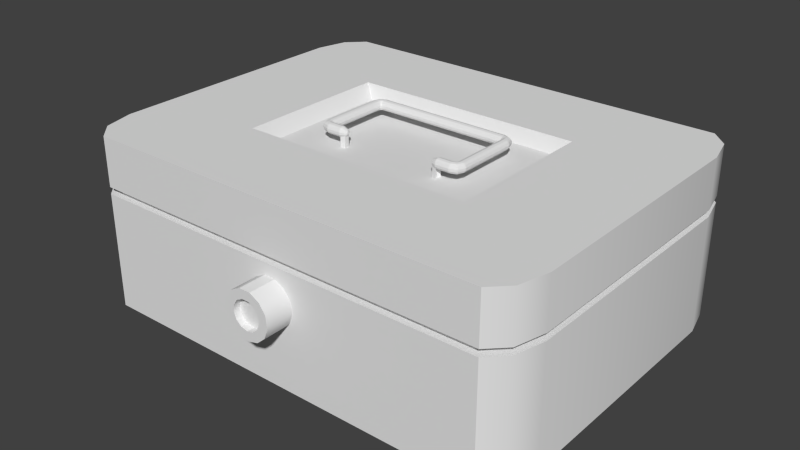 # Source: geldkassette1.blend  (saved by Blender 2.70.0; exported with 4.5.12 LTS)
import bpy
from mathutils import Matrix  # noqa: F401  (used for matrix-valued properties, if any)

bpy.ops.wm.read_factory_settings(use_empty=True)
scene = bpy.context.scene
scene.name = 'Scene'

# ---- collections
col_collection_1 = bpy.data.collections.new('Collection 1'); scene.collection.children.link(col_collection_1)

# ---- world
world_world = bpy.data.worlds.new('World'); scene.world = world_world
world_world.color = (0.05088, 0.05088, 0.05088)
world_world.use_sun_shadow = False
world_world.sun_shadow_jitter_overblur = 0.0
world_world.cycles.sampling_method = 'MANUAL'
world_world.cycles.sample_map_resolution = 256

# ---- meshes
me_cube_001 = bpy.data.meshes.new('Cube.001')
me_cube_001.from_pydata([(0.3441, 0.2223, 1.059), (0.3443, -0.1692, 1.059), (0.3551, 0.2223, 1.052), (0.3553, -0.1692, 1.052), (0.3636, 0.2223, 1.033), (0.3637, -0.1692, 1.033), (0.3676, 0.2223, 1.006), (0.3677, -0.1692, 1.006), (0.3662, 0.2223, 0.977), (0.3664, -0.1692, 0.977), (0.3598, 0.2223, 0.9531), (0.36, -0.1692, 0.9531), (0.3498, 0.2223, 0.9397), (0.35, -0.1692, 0.9397), (0.3385, 0.2223, 0.9397), (0.3387, -0.1692, 0.9397), (0.3285, 0.2223, 0.9531), (0.3287, -0.1692, 0.9531), (0.3221, 0.2223, 0.977), (0.3222, -0.1692, 0.977), (0.3207, 0.2223, 1.006), (0.3209, -0.1692, 1.006), (0.3247, 0.2223, 1.033), (0.3249, -0.1692, 1.033), (0.3332, 0.2223, 1.052), (0.3333, -0.1692, 1.052), (0.3378, -0.1943, 1.059), (0.3456, -0.2052, 1.052), (0.3516, -0.2136, 1.033), (0.3544, -0.2176, 1.006), (0.3535, -0.2162, 0.977), (0.3489, -0.2098, 0.9531), (0.3418, -0.1999, 0.9397), (0.3338, -0.1887, 0.9397), (0.3268, -0.1787, 0.9531), (0.3222, -0.1723, 0.977), (0.3213, -0.171, 1.006), (0.3241, -0.175, 1.033), (0.3301, -0.1834, 1.052), (0.3203, -0.2034, 1.059), (0.3203, -0.2188, 1.052), (0.3203, -0.2307, 1.033), (0.3203, -0.2364, 1.006), (0.3203, -0.2344, 0.977), (0.3203, -0.2254, 0.9531), (0.3203, -0.2113, 0.9397), (0.3203, -0.1955, 0.9397), (0.3203, -0.1814, 0.9531), (0.3203, -0.1724, 0.977), (0.3203, -0.1704, 1.006), (0.3203, -0.1761, 1.033), (0.3203, -0.188, 1.052), (0.2562, -0.2035, 1.059), (0.2562, -0.2189, 1.052), (0.2562, -0.2308, 1.033), (0.2562, -0.2364, 1.006), (0.2562, -0.2345, 0.977), (0.2562, -0.2255, 0.9531), (0.2473, -0.2114, 0.9397), (0.2473, -0.1955, 0.9397), (0.2562, -0.1814, 0.9531), (0.2562, -0.1724, 0.977), (0.2562, -0.1705, 1.006), (0.2562, -0.1761, 1.033), (0.2562, -0.188, 1.052), (0.338, 0.2516, 1.059), (0.3457, 0.2625, 1.052), (0.3517, 0.2709, 1.033), (0.3545, 0.2749, 1.006), (0.3535, 0.2736, 0.977), (0.349, 0.2672, 0.9531), (0.3419, 0.2572, 0.9397), (0.334, 0.246, 0.9397), (0.3269, 0.236, 0.9531), (0.3224, 0.2296, 0.977), (0.3214, 0.2283, 1.006), (0.3242, 0.2323, 1.033), (0.3302, 0.2407, 1.052), (0.3202, 0.2646, 1.059), (0.3202, 0.28, 1.052), (0.3202, 0.2919, 1.033), (0.3202, 0.2976, 1.006), (0.3202, 0.2956, 0.977), (0.3202, 0.2866, 0.9531), (0.3202, 0.2725, 0.9397), (0.3202, 0.2567, 0.9397), (0.3202, 0.2426, 0.9531), (0.3202, 0.2336, 0.977), (0.3202, 0.2316, 1.006), (0.3202, 0.2373, 1.033), (0.3202, 0.2492, 1.052), (0.2352, -0.2035, 1.039), (0.2352, -0.2138, 1.034), (0.2352, -0.2217, 1.021), (0.2352, -0.2255, 1.003), (0.2352, -0.2242, 0.9841), (0.2352, -0.2182, 0.9682), (0.2352, -0.2088, 0.9592), (0.2352, -0.1982, 0.9592), (0.2352, -0.1888, 0.9682), (0.2352, -0.1827, 0.9841), (0.2352, -0.1815, 1.003), (0.2352, -0.1852, 1.021), (0.2352, -0.1932, 1.034), (0.2285, -0.2035, 1.014), (0.2285, -0.2075, 1.013), (0.2285, -0.2106, 1.007), (0.2285, -0.2121, 1.0), (0.2285, -0.2116, 0.9929), (0.2285, -0.2092, 0.9867), (0.2285, -0.2056, 0.9831), (0.2285, -0.2014, 0.9831), (0.2285, -0.1977, 0.9867), (0.2285, -0.1954, 0.9929), (0.2285, -0.1949, 1.0), (0.2285, -0.1964, 1.007), (0.2285, -0.1995, 1.013), (0.2562, -0.2255, -0.04163), (0.2562, -0.2114, -0.05511), (0.2562, -0.1955, -0.05511), (0.2562, -0.1814, -0.04163), (0.2352, -0.2182, -0.02657), (0.2352, -0.2088, -0.03557), (0.2352, -0.1982, -0.03557), (0.2352, -0.1888, -0.02657), (-0.3162, 0.2223, 1.059), (-0.3163, -0.1692, 1.059), (-0.3271, 0.2223, 1.052), (-0.3273, -0.1692, 1.052), (-0.3356, 0.2223, 1.033), (-0.3358, -0.1692, 1.033), (-0.3396, 0.2223, 1.006), (-0.3398, -0.1692, 1.006), (-0.3382, 0.2223, 0.977), (-0.3384, -0.1692, 0.977), (-0.3318, 0.2223, 0.9531), (-0.332, -0.1692, 0.9531), (-0.3218, 0.2223, 0.9397), (-0.322, -0.1692, 0.9397), (-0.3105, 0.2223, 0.9397), (-0.3107, -0.1692, 0.9397), (-0.3005, 0.2223, 0.9531), (-0.3007, -0.1692, 0.9531), (-0.2941, 0.2223, 0.977), (-0.2943, -0.1692, 0.977), (-0.2928, 0.2223, 1.006), (-0.2929, -0.1692, 1.006), (-0.2968, 0.2223, 1.033), (-0.2969, -0.1692, 1.033), (-0.3052, 0.2223, 1.052), (-0.3054, -0.1692, 1.052), (-0.3099, -0.1943, 1.059), (-0.3176, -0.2052, 1.052), (-0.3236, -0.2136, 1.033), (-0.3265, -0.2176, 1.006), (-0.3255, -0.2162, 0.977), (-0.321, -0.2098, 0.9531), (-0.3139, -0.1999, 0.9397), (-0.3059, -0.1887, 0.9397), (-0.2988, -0.1787, 0.9531), (-0.2943, -0.1723, 0.977), (-0.2933, -0.171, 1.006), (-0.2961, -0.175, 1.033), (-0.3021, -0.1834, 1.052), (-0.2923, -0.2034, 1.059), (-0.2923, -0.2188, 1.052), (-0.2923, -0.2307, 1.033), (-0.2923, -0.2364, 1.006), (-0.2923, -0.2344, 0.977), (-0.2923, -0.2254, 0.9531), (-0.2923, -0.2113, 0.9397), (-0.2923, -0.1955, 0.9397), (-0.2923, -0.1814, 0.9531), (-0.2923, -0.1724, 0.977), (-0.2923, -0.1704, 1.006), (-0.2923, -0.1761, 1.033), (-0.2923, -0.188, 1.052), (-0.2283, -0.2035, 1.059), (-0.2283, -0.2189, 1.052), (-0.2283, -0.2308, 1.033), (-0.2283, -0.2364, 1.006), (-0.2283, -0.2345, 0.977), (-0.2283, -0.2255, 0.9531), (-0.2194, -0.2114, 0.9397), (-0.2194, -0.1955, 0.9397), (-0.2282, -0.1814, 0.9531), (-0.2282, -0.1724, 0.977), (-0.2282, -0.1705, 1.006), (-0.2282, -0.1761, 1.033), (-0.2282, -0.188, 1.052), (-0.31, 0.2516, 1.059), (-0.3177, 0.2625, 1.052), (-0.3237, 0.2709, 1.033), (-0.3265, 0.2749, 1.006), (-0.3256, 0.2736, 0.977), (-0.3211, 0.2672, 0.9531), (-0.314, 0.2572, 0.9397), (-0.306, 0.246, 0.9397), (-0.2989, 0.236, 0.9531), (-0.2944, 0.2296, 0.977), (-0.2934, 0.2283, 1.006), (-0.2963, 0.2323, 1.033), (-0.3022, 0.2407, 1.052), (-0.2922, 0.2646, 1.059), (-0.2922, 0.28, 1.052), (-0.2922, 0.2919, 1.033), (-0.2922, 0.2976, 1.006), (-0.2922, 0.2956, 0.977), (-0.2922, 0.2866, 0.9531), (-0.2922, 0.2725, 0.9397), (-0.2922, 0.2567, 0.9397), (-0.2923, 0.2426, 0.9531), (-0.2923, 0.2336, 0.977), (-0.2923, 0.2316, 1.006), (-0.2923, 0.2373, 1.033), (-0.2923, 0.2492, 1.052), (0.01398, 0.2645, 1.059), (0.01398, 0.2799, 1.052), (0.01398, 0.2918, 1.033), (0.01398, 0.2975, 1.006), (0.01398, 0.2955, 0.977), (0.01398, 0.2865, 0.9531), (0.01398, 0.2724, 0.9397), (0.01398, 0.2566, 0.9397), (0.01398, 0.2425, 0.9531), (0.01398, 0.2335, 0.977), (0.01398, 0.2315, 1.006), (0.01398, 0.2372, 1.033), (0.01398, 0.2491, 1.052), (-0.2073, -0.2035, 1.039), (-0.2073, -0.2138, 1.034), (-0.2073, -0.2217, 1.021), (-0.2073, -0.2255, 1.003), (-0.2073, -0.2242, 0.9841), (-0.2073, -0.2182, 0.9682), (-0.2073, -0.2088, 0.9592), (-0.2073, -0.1982, 0.9592), (-0.2073, -0.1888, 0.9682), (-0.2073, -0.1828, 0.9841), (-0.2073, -0.1815, 1.003), (-0.2073, -0.1852, 1.021), (-0.2073, -0.1932, 1.034), (-0.2005, -0.2035, 1.014), (-0.2005, -0.2075, 1.013), (-0.2005, -0.2106, 1.007), (-0.2005, -0.2121, 1.0), (-0.2005, -0.2116, 0.9929), (-0.2005, -0.2092, 0.9867), (-0.2005, -0.2056, 0.9831), (-0.2005, -0.2014, 0.9831), (-0.2005, -0.1977, 0.9867), (-0.2005, -0.1954, 0.9929), (-0.2005, -0.1949, 1.0), (-0.2005, -0.1964, 1.007), (-0.2005, -0.1995, 1.013), (-0.2283, -0.2255, -0.04163), (-0.2283, -0.2114, -0.05511), (-0.2283, -0.1955, -0.05511), (-0.2282, -0.1814, -0.04163), (-0.2073, -0.2182, -0.02657), (-0.2073, -0.2088, -0.03557), (-0.2073, -0.1982, -0.03557), (-0.2073, -0.1888, -0.02657), (-0.009417, -1.283, -0.3368), (-0.009417, -0.9773, -0.3367), (-0.05984, -1.283, -0.3048), (-0.05984, -0.9773, -0.3048), (-0.09871, -1.283, -0.2164), (-0.09871, -0.9773, -0.2163), (-0.1171, -1.283, -0.09164), (-0.1171, -0.9773, -0.09161), (-0.1109, -1.283, 0.04079), (-0.1109, -0.9773, 0.04082), (-0.08137, -1.283, 0.1506), (-0.08137, -0.9773, 0.1506), (-0.03538, -1.283, 0.2126), (-0.03538, -0.9773, 0.2126), (0.01655, -1.283, 0.2126), (0.01655, -0.9773, 0.2126), (0.06253, -1.283, 0.1506), (0.06253, -0.9773, 0.1506), (0.09204, -1.283, 0.04079), (0.09204, -0.9773, 0.04082), (0.0983, -1.283, -0.09164), (0.0983, -0.9773, -0.09161), (0.07988, -1.283, -0.2164), (0.07988, -0.9773, -0.2163), (0.04101, -1.283, -0.3048), (0.04101, -0.9773, -0.3048), (-0.009417, -1.283, -0.2273), (-0.04005, -1.283, -0.208), (-0.06366, -1.283, -0.1542), (-0.07484, -1.283, -0.07845), (-0.07104, -1.283, 0.001986), (-0.05312, -1.283, 0.06867), (-0.02519, -1.283, 0.1063), (0.006355, -1.283, 0.1063), (0.03429, -1.283, 0.06867), (0.05221, -1.283, 0.001986), (0.05601, -1.283, -0.07845), (0.04482, -1.283, -0.1542), (0.02121, -1.283, -0.208), (-0.009417, -1.238, -0.2273), (-0.04005, -1.238, -0.2079), (-0.06366, -1.238, -0.1542), (-0.07484, -1.238, -0.07845), (-0.07104, -1.238, 0.001991), (-0.05312, -1.238, 0.06868), (-0.02519, -1.238, 0.1063), (0.006355, -1.238, 0.1063), (0.03429, -1.238, 0.06868), (0.05221, -1.238, 0.001991), (0.05601, -1.238, -0.07845), (0.04482, -1.238, -0.1542), (0.02121, -1.238, -0.2079), (-1.0, -1.0, -1.0), (-1.0, 1.0, -1.0), (1.0, 1.0, -1.0), (1.0, -1.0, -1.0), (-1.0, -1.0, 1.0), (-1.0, 1.0, 1.0), (1.0, 1.0, 1.0), (1.0, -1.0, 1.0), (-1.0, -1.0, 0.3489), (-1.0, -1.0, 0.4287), (-1.0, 1.0, 0.4287), (-1.0, 1.0, 0.3489), (1.0, 1.0, 0.4287), (1.0, 1.0, 0.3489), (1.0, -1.0, 0.4287), (1.0, -1.0, 0.3489), (-0.9611, -0.9611, 0.3504), (-0.9611, -0.9611, 0.4272), (-0.9611, 0.9611, 0.4272), (-0.9611, 0.9611, 0.3504), (0.9611, 0.9611, 0.4272), (0.9611, 0.9611, 0.3504), (0.9611, -0.9611, 0.4272), (0.9611, -0.9611, 0.3504), (-0.9231, 1.108, 1.0), (0.9231, 1.108, 1.0), (0.9231, 1.108, -1.0), (-0.9231, 1.108, -1.0), (0.9231, -1.108, 1.0), (-0.9231, -1.108, 1.0), (-0.9231, -1.108, -1.0), (0.9231, -1.108, -1.0), (0.9231, 1.108, 0.4287), (-0.9231, 1.108, 0.4287), (0.9231, 1.108, 0.3489), (-0.9231, 1.108, 0.3489), (-0.9231, -1.108, 0.4287), (0.9231, -1.108, 0.4287), (-0.9231, -1.108, 0.3489), (0.9231, -1.108, 0.3489), (0.8872, 1.065, 0.4272), (-0.8872, 1.065, 0.4272), (0.8872, 1.065, 0.3504), (-0.8872, 1.065, 0.3504), (-0.8872, -1.065, 0.4272), (0.8872, -1.065, 0.4272), (-0.8872, -1.065, 0.3504), (0.8872, -1.065, 0.3504), (-1.035, -0.8046, 1.0), (-1.035, 0.8046, 1.0), (-1.035, 0.8046, -1.0), (-1.035, -0.8046, -1.0), (1.035, 0.8046, 1.0), (1.035, -0.8046, 1.0), (1.035, -0.8046, -1.0), (1.035, 0.8046, -1.0), (-1.035, 0.8046, 0.4287), (-1.035, -0.8046, 0.4287), (-1.035, 0.8046, 0.3489), (-1.035, -0.8046, 0.3489), (1.035, -0.8046, 0.4287), (1.035, 0.8046, 0.4287), (1.035, -0.8046, 0.3489), (1.035, 0.8046, 0.3489), (-0.9948, 0.7733, 0.4272), (-0.9948, -0.7733, 0.4272), (-0.9948, 0.7733, 0.3504), (-0.9948, -0.7733, 0.3504), (0.9948, -0.7733, 0.4272), (0.9948, 0.7733, 0.4272), (0.9948, -0.7733, 0.3504), (0.9948, 0.7733, 0.3504), (-0.9556, 0.8918, -1.0), (-0.9556, -0.8918, -1.0), (0.9556, 0.8918, -1.0), (0.9556, -0.8918, -1.0), (0.9556, 0.8918, 1.0), (0.9556, -0.8918, 1.0), (-0.9556, 0.8918, 1.0), (-0.9556, -0.8918, 1.0), (0.5311, 0.4957, 1.0), (0.5311, -0.4957, 1.0), (-0.5311, 0.4957, 1.0), (-0.5311, -0.4957, 1.0), (0.4822, 0.45, 0.8379), (0.4822, -0.45, 0.8379), (-0.4822, 0.45, 0.8379), (-0.4822, -0.45, 0.8379)], [], [(0, 1, 3, 2), (2, 3, 5, 4), (4, 5, 7, 6), (6, 7, 9, 8), (8, 9, 11, 10), (10, 11, 13, 12), (12, 13, 15, 14), (14, 15, 17, 16), (16, 17, 19, 18), (18, 19, 21, 20), (20, 21, 23, 22), (1, 25, 38, 26), (24, 25, 1, 0), (22, 23, 25, 24), (24, 0, 65, 77), (26, 38, 51, 39), (25, 23, 37, 38), (23, 21, 36, 37), (21, 19, 35, 36), (19, 17, 34, 35), (17, 15, 33, 34), (15, 13, 32, 33), (13, 11, 31, 32), (11, 9, 30, 31), (9, 7, 29, 30), (7, 5, 28, 29), (5, 3, 27, 28), (3, 1, 26, 27), (39, 51, 64, 52), (38, 37, 50, 51), (37, 36, 49, 50), (36, 35, 48, 49), (35, 34, 47, 48), (34, 33, 46, 47), (33, 32, 45, 46), (32, 31, 44, 45), (31, 30, 43, 44), (30, 29, 42, 43), (29, 28, 41, 42), (28, 27, 40, 41), (27, 26, 39, 40), (52, 64, 103, 91), (51, 50, 63, 64), (50, 49, 62, 63), (49, 48, 61, 62), (48, 47, 60, 61), (47, 46, 59, 60), (46, 45, 58, 59), (45, 44, 57, 58), (44, 43, 56, 57), (43, 42, 55, 56), (42, 41, 54, 55), (41, 40, 53, 54), (40, 39, 52, 53), (77, 65, 78, 90), (22, 24, 77, 76), (20, 22, 76, 75), (18, 20, 75, 74), (16, 18, 74, 73), (14, 16, 73, 72), (12, 14, 72, 71), (10, 12, 71, 70), (8, 10, 70, 69), (6, 8, 69, 68), (4, 6, 68, 67), (2, 4, 67, 66), (0, 2, 66, 65), (76, 77, 90, 89), (75, 76, 89, 88), (74, 75, 88, 87), (73, 74, 87, 86), (72, 73, 86, 85), (71, 72, 85, 84), (70, 71, 84, 83), (69, 70, 83, 82), (68, 69, 82, 81), (67, 68, 81, 80), (66, 67, 80, 79), (65, 66, 79, 78), (91, 103, 116, 104), (215, 228, 90, 78, 216, 203), (214, 227, 89, 90, 228, 215), (213, 226, 88, 89, 227, 214), (212, 225, 87, 88, 226, 213), (211, 224, 86, 87, 225, 212), (210, 223, 85, 86, 224, 211), (209, 222, 84, 85, 223, 210), (208, 221, 83, 84, 222, 209), (207, 220, 82, 83, 221, 208), (206, 219, 81, 82, 220, 207), (205, 218, 80, 81, 219, 206), (204, 217, 79, 80, 218, 205), (64, 63, 102, 103), (63, 62, 101, 102), (62, 61, 100, 101), (61, 60, 99, 100), (98, 99, 124, 123), (99, 60, 120, 124), (57, 96, 121, 117), (57, 56, 95, 96), (56, 55, 94, 95), (55, 54, 93, 94), (54, 53, 92, 93), (53, 52, 91, 92), (105, 104, 116, 115, 114, 113, 112, 111, 110, 109, 108, 107, 106), (103, 102, 115, 116), (102, 101, 114, 115), (101, 100, 113, 114), (100, 99, 112, 113), (99, 98, 111, 112), (98, 97, 110, 111), (97, 96, 109, 110), (96, 95, 108, 109), (95, 94, 107, 108), (94, 93, 106, 107), (93, 92, 105, 106), (92, 91, 104, 105), (97, 98, 123, 122), (96, 97, 122, 121), (60, 59, 119, 120), (59, 58, 118, 119), (58, 57, 117, 118), (125, 127, 128, 126), (127, 129, 130, 128), (129, 131, 132, 130), (131, 133, 134, 132), (133, 135, 136, 134), (135, 137, 138, 136), (137, 139, 140, 138), (139, 141, 142, 140), (141, 143, 144, 142), (143, 145, 146, 144), (145, 147, 148, 146), (126, 151, 163, 150), (149, 125, 126, 150), (147, 149, 150, 148), (149, 202, 190, 125), (151, 164, 176, 163), (150, 163, 162, 148), (148, 162, 161, 146), (146, 161, 160, 144), (144, 160, 159, 142), (142, 159, 158, 140), (140, 158, 157, 138), (138, 157, 156, 136), (136, 156, 155, 134), (134, 155, 154, 132), (132, 154, 153, 130), (130, 153, 152, 128), (128, 152, 151, 126), (164, 177, 189, 176), (163, 176, 175, 162), (162, 175, 174, 161), (161, 174, 173, 160), (160, 173, 172, 159), (159, 172, 171, 158), (158, 171, 170, 157), (157, 170, 169, 156), (156, 169, 168, 155), (155, 168, 167, 154), (154, 167, 166, 153), (153, 166, 165, 152), (152, 165, 164, 151), (177, 229, 241, 189), (176, 189, 188, 175), (175, 188, 187, 174), (174, 187, 186, 173), (173, 186, 185, 172), (172, 185, 184, 171), (171, 184, 183, 170), (170, 183, 182, 169), (169, 182, 181, 168), (168, 181, 180, 167), (167, 180, 179, 166), (166, 179, 178, 165), (165, 178, 177, 164), (202, 215, 203, 190), (147, 201, 202, 149), (145, 200, 201, 147), (143, 199, 200, 145), (141, 198, 199, 143), (139, 197, 198, 141), (137, 196, 197, 139), (135, 195, 196, 137), (133, 194, 195, 135), (131, 193, 194, 133), (129, 192, 193, 131), (127, 191, 192, 129), (125, 190, 191, 127), (201, 214, 215, 202), (200, 213, 214, 201), (199, 212, 213, 200), (198, 211, 212, 199), (197, 210, 211, 198), (196, 209, 210, 197), (195, 208, 209, 196), (194, 207, 208, 195), (193, 206, 207, 194), (192, 205, 206, 193), (191, 204, 205, 192), (190, 203, 204, 191), (229, 242, 254, 241), (189, 241, 240, 188), (188, 240, 239, 187), (187, 239, 238, 186), (186, 238, 237, 185), (236, 261, 262, 237), (237, 262, 258, 185), (182, 255, 259, 234), (182, 234, 233, 181), (181, 233, 232, 180), (180, 232, 231, 179), (179, 231, 230, 178), (178, 230, 229, 177), (243, 244, 245, 246, 247, 248, 249, 250, 251, 252, 253, 254, 242), (241, 254, 253, 240), (240, 253, 252, 239), (239, 252, 251, 238), (238, 251, 250, 237), (237, 250, 249, 236), (236, 249, 248, 235), (235, 248, 247, 234), (234, 247, 246, 233), (233, 246, 245, 232), (232, 245, 244, 231), (231, 244, 243, 230), (230, 243, 242, 229), (235, 260, 261, 236), (234, 259, 260, 235), (185, 258, 257, 184), (184, 257, 256, 183), (183, 256, 255, 182), (263, 265, 266, 264), (265, 267, 268, 266), (267, 269, 270, 268), (269, 271, 272, 270), (271, 273, 274, 272), (273, 275, 276, 274), (275, 277, 278, 276), (277, 279, 280, 278), (279, 281, 282, 280), (281, 283, 284, 282), (283, 285, 286, 284), (287, 263, 264, 288), (285, 287, 288, 286), (287, 301, 289, 263), (301, 314, 302, 289), (285, 300, 301, 287), (283, 299, 300, 285), (281, 298, 299, 283), (279, 297, 298, 281), (277, 296, 297, 279), (275, 295, 296, 277), (273, 294, 295, 275), (271, 293, 294, 273), (269, 292, 293, 271), (267, 291, 292, 269), (265, 290, 291, 267), (263, 289, 290, 265), (302, 314, 313, 312, 311, 310, 309, 308, 307, 306, 305, 304, 303), (300, 313, 314, 301), (299, 312, 313, 300), (298, 311, 312, 299), (297, 310, 311, 298), (296, 309, 310, 297), (295, 308, 309, 296), (294, 307, 308, 295), (293, 306, 307, 294), (292, 305, 306, 293), (291, 304, 305, 292), (290, 303, 304, 291), (289, 302, 303, 290), (203, 216, 78, 79, 217, 204), (373, 326, 316, 365), (349, 328, 317, 341), (377, 330, 318, 369), (353, 323, 315, 345), (389, 341, 317, 370), (393, 339, 320, 364), (364, 320, 325, 371), (375, 329, 337, 383), (340, 321, 327, 347), (378, 328, 336, 386), (368, 322, 329, 375), (351, 324, 332, 359), (344, 319, 324, 351), (354, 330, 338, 362), (379, 333, 334, 381), (355, 335, 336, 357), (383, 337, 338, 385), (359, 332, 331, 361), (350, 326, 334, 358), (347, 327, 335, 355), (374, 323, 331, 382), (371, 325, 333, 379), (326, 350, 342, 316), (350, 349, 341, 342), (330, 354, 346, 318), (354, 353, 345, 346), (365, 316, 342, 387), (387, 342, 341, 389), (367, 321, 340, 391), (391, 340, 339, 393), (320, 339, 348, 325), (339, 340, 347, 348), (329, 352, 360, 337), (352, 351, 359, 360), (322, 343, 352, 329), (343, 344, 351, 352), (323, 353, 361, 331), (353, 354, 362, 361), (333, 356, 358, 334), (356, 355, 357, 358), (337, 360, 362, 338), (360, 359, 361, 362), (328, 349, 357, 336), (349, 350, 358, 357), (325, 348, 356, 333), (348, 347, 355, 356), (323, 374, 366, 315), (374, 373, 365, 366), (328, 378, 370, 317), (378, 377, 369, 370), (346, 390, 369, 318), (390, 389, 370, 369), (344, 394, 363, 319), (394, 393, 364, 363), (319, 363, 372, 324), (363, 364, 371, 372), (327, 376, 384, 335), (376, 375, 383, 384), (330, 377, 385, 338), (377, 378, 386, 385), (321, 367, 376, 327), (367, 368, 375, 376), (332, 380, 382, 331), (380, 379, 381, 382), (335, 384, 386, 336), (384, 383, 385, 386), (326, 373, 381, 334), (373, 374, 382, 381), (324, 372, 380, 332), (372, 371, 379, 380), (315, 366, 388, 345), (366, 365, 387, 388), (345, 388, 390, 346), (388, 387, 389, 390), (322, 368, 392, 343), (368, 367, 391, 392), (343, 392, 394, 344), (391, 393, 397, 395), (395, 397, 401, 399), (394, 392, 396, 398), (393, 394, 398, 397), (392, 391, 395, 396), (400, 399, 401, 402), (398, 396, 400, 402), (397, 398, 402, 401), (396, 395, 399, 400)])
me_cube_001.polygons.foreach_set('use_smooth', [0, 0, 0, 0, 0, 0, 0, 0, 0, 0, 0, 0, 0, 0, 0, 0, 0, 0, 0, 0, 0, 0, 0, 0, 0, 0, 0, 0, 0, 0, 0, 0, 0, 0, 0, 0, 0, 0, 0, 0, 0, 0, 0, 0, 0, 0, 0, 0, 0, 0, 0, 0, 0, 0, 0, 0, 0, 0, 0, 0, 0, 0, 0, 0, 0, 0, 0, 0, 0, 0, 0, 0, 0, 0, 0, 0, 0, 0, 0, 0, 0, 0, 0, 0, 0, 0, 0, 0, 0, 0, 0, 0, 0, 0, 0, 0, 0, 0, 0, 0, 0, 0, 0, 0, 0, 0, 0, 0, 0, 0, 0, 0, 0, 0, 0, 0, 0, 0, 0, 0, 0, 0, 0, 0, 0, 0, 0, 0, 0, 0, 0, 0, 0, 0, 0, 0, 0, 0, 0, 0, 0, 0, 0, 0, 0, 0, 0, 0, 0, 0, 0, 0, 0, 0, 0, 0, 0, 0, 0, 0, 0, 0, 0, 0, 0, 0, 0, 0, 0, 0, 0, 0, 0, 0, 0, 0, 0, 0, 0, 0, 0, 0, 0, 0, 0, 0, 0, 0, 0, 0, 0, 0, 0, 0, 0, 0, 0, 0, 0, 0, 0, 0, 0, 0, 0, 0, 0, 0, 0, 0, 0, 0, 0, 0, 0, 0, 0, 0, 0, 0, 0, 0, 0, 0, 0, 0, 0, 0, 0, 0, 0, 0, 1, 1, 1, 1, 1, 1, 1, 1, 1, 1, 1, 1, 1, 1, 1, 1, 1, 1, 1, 1, 1, 1, 1, 1, 1, 1, 1, 1, 1, 1, 1, 1, 1, 1, 1, 1, 1, 1, 1, 1, 0, 1, 1, 1, 1, 1, 1, 1, 1, 1, 1, 1, 1, 1, 1, 1, 1, 1, 1, 1, 1, 1, 1, 1, 1, 1, 1, 1, 1, 1, 1, 1, 1, 1, 1, 1, 1, 1, 1, 1, 1, 1, 1, 1, 1, 1, 1, 1, 1, 1, 1, 1, 1, 1, 1, 1, 1, 1, 1, 1, 1, 1, 1, 1, 1, 1, 1, 1, 1, 1, 1, 1, 1, 1, 1, 1, 1, 1, 1, 1, 1, 1, 1, 1, 1, 1, 1])
me_cube_001.use_remesh_preserve_volume = False
me_cube_001.use_remesh_preserve_attributes = False
me_cube_001.use_mirror_vertex_groups = False
me_cube_001.update()

# ---- objects
ob_cube = bpy.data.objects.new('Cube', me_cube_001)

# ---- transforms, parenting, visibility, modifiers, constraints
ob_cube.location = (-0.00326, 0.2198, 0.04667)
ob_cube.scale = (0.1126, 0.08003, 0.04384)
ob_cube.lineart.crease_threshold = 0.0
_m = ob_cube.modifiers.new('EdgeSplit', 'EDGE_SPLIT')

# ---- collection membership
col_collection_1.objects.link(ob_cube)

# ---- scene / render settings (as saved in the file)
scene.frame_start = 1; scene.frame_end = 250; scene.frame_set(0)
scene.render.engine = 'BLENDER_EEVEE_NEXT'
scene.render.resolution_percentage = 50
scene.render.dither_intensity = 0.0
scene.cycles.use_denoising = False
scene.cycles.samples = 10
scene.cycles.sampling_pattern = 'TABULATED_SOBOL'
scene.cycles.light_sampling_threshold = 0.0
scene.cycles.use_adaptive_sampling = False
scene.cycles.use_light_tree = False
scene.cycles.blur_glossy = 0.0
scene.cycles.volume_bounces = 1
scene.cycles.pixel_filter_type = 'GAUSSIAN'
scene.cycles.sample_clamp_indirect = 0.0
scene.view_settings.view_transform = 'Standard'
bpy.context.view_layer.update()

# ---- added for rendering (the .blend has no active camera and no usable light): camera, sun
cam_auto = bpy.data.cameras.new('AutoCamera')
cam_auto.lens = 50.0
cam_auto.sensor_width = 36.0
cam_auto.clip_end = 1000.0
ob_auto_camera = bpy.data.objects.new('AutoCamera', cam_auto)
scene.collection.objects.link(ob_auto_camera)
ob_auto_camera.location = (0.288033, -0.136745, 0.280996)
ob_auto_camera.rotation_euler = (1.09748, -7.21219e-08, 0.694738)
scene.camera = ob_auto_camera
light_auto_sun = bpy.data.lights.new('AutoSun', 'SUN')
light_auto_sun.energy = 3.0
light_auto_sun.angle = 0.0523599
ob_auto_sun = bpy.data.objects.new('AutoSun', light_auto_sun)
scene.collection.objects.link(ob_auto_sun)
ob_auto_sun.rotation_euler = (0.872665, 0.174533, 0.523599)
bpy.context.view_layer.update()
